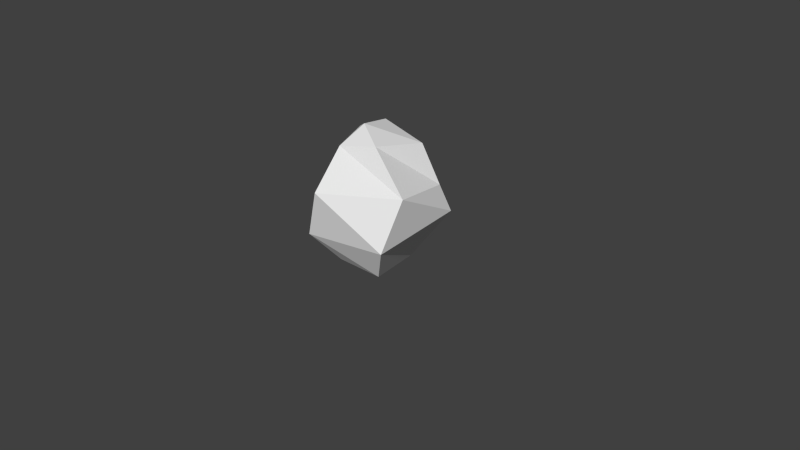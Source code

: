 # Source: Rock005.blend  (saved by Blender 2.63.0; exported with 4.5.12 LTS)
import bpy
from mathutils import Matrix  # noqa: F401  (used for matrix-valued properties, if any)

bpy.ops.wm.read_factory_settings(use_empty=True)
scene = bpy.context.scene
scene.name = 'Scene'

# ---- collections
col_collection_1 = bpy.data.collections.new('Collection 1'); scene.collection.children.link(col_collection_1)

# ---- world
world_world = bpy.data.worlds.new('World'); scene.world = world_world
world_world.color = (0.05088, 0.05088, 0.05088)
world_world.use_sun_shadow = False
world_world.sun_shadow_jitter_overblur = 0.0
world_world.cycles.sampling_method = 'NONE'
world_world.cycles.sample_map_resolution = 256

# ---- cameras
cam_camera = bpy.data.cameras.new('Camera')
cam_camera.clip_end = 100.0
cam_camera.lens = 35.0
cam_camera.sensor_width = 32.0
cam_camera.sensor_height = 18.0
cam_camera.ortho_scale = 7.314
cam_camera.dof.focus_distance = 0.0
cam_camera.dof.aperture_fstop = 128.0

# ---- meshes
me_sphere = bpy.data.meshes.new('Sphere')
me_sphere.from_pydata([(-0.1065, -6.433e-10, 1.748), (-0.3659, 0.1566, 1.613), (-0.5851, 0.2654, 0.6138), (-0.2595, 0.4851, 1.649), (-0.3635, 0.6565, 1.18), (-0.2228, 0.6565, 0.5175), (-0.2338, 0.4851, -0.004679), (0.4233, 0.4586, 1.516), (0.6433, 0.5416, 1.01), (0.7172, 0.6721, 0.636), (0.3494, 0.3237, -0.004679), (0.3059, -0.1932, 1.613), (0.8173, -0.2458, 1.113), (0.7694, -0.559, 0.4953), (0.4755, -0.3455, -0.004679), (-0.1663, -0.3479, 1.541), (-0.1414, -0.7783, 1.062), (-0.4236, -0.6885, 0.3843), (-0.199, -0.3807, -0.004679), (-0.5851, 0.05638, 0.9579), (-0.3659, 0.1566, -0.004679)], [], [(6, 5, 9, 10), (5, 4, 8, 9), (4, 3, 7, 8), (10, 9, 13, 14), (9, 8, 12, 13), (8, 7, 11, 12), (14, 13, 17, 18), (13, 12, 16, 17), (12, 11, 15, 16), (20, 2, 5, 6), (2, 19, 4, 5), (19, 1, 3, 4), (1, 0, 3), (3, 0, 7), (7, 0, 11), (11, 0, 15), (18, 17, 2, 20), (17, 16, 19, 2), (16, 15, 1, 19), (15, 0, 1)])
_uv = me_sphere.uv_layers.new(name='UVMap')
_uv.uv.foreach_set('vector', [0.7157, 0.3829, 0.7242, 0.5165, 0.4997, 0.5695, 0.5684, 0.3829, 0.7242, 0.5165, 0.779, 0.672, 0.529, 0.6631, 0.4997, 0.5695, 0.779, 0.672, 0.7644, 0.7953, 0.5955, 0.7815, 0.529, 0.6631, 0.9335, 0.3808, 0.9969, 0.5563, 0.7176, 0.5084, 0.778, 0.3808, 0.9969, 0.5563, 0.9659, 0.6429, 0.7804, 0.6541, 0.7176, 0.5084, 0.9659, 0.6429, 0.9511, 0.7695, 0.8054, 0.816, 0.7804, 0.6541, 0.2329, 0.6554, 0.1288, 0.5455, 0.4165, 0.4796, 0.3922, 0.6107, 0.1288, 0.5455, 0.03923, 0.4009, 0.3011, 0.3401, 0.4165, 0.4796, 0.03923, 0.4009, 0.101, 0.2365, 0.2198, 0.2047, 0.3011, 0.3401, 0.5154, 0.4223, 0.4854, 0.5912, 0.3595, 0.5309, 0.4257, 0.4056, 0.4854, 0.5912, 0.5113, 0.6917, 0.3371, 0.704, 0.3595, 0.5309, 0.5113, 0.6917, 0.4255, 0.8499, 0.3371, 0.8356, 0.3371, 0.704, 0.4255, 0.8499, 0.4259, 0.9354, 0.3371, 0.8356, 0.7644, 0.7953, 0.7182, 0.9127, 0.5955, 0.7815, 0.9511, 0.7695, 0.8586, 0.9106, 0.8054, 0.816, 0.101, 0.2365, 0.1513, 0.1316, 0.2198, 0.2047, 0.2617, 0.4742, 0.3118, 0.6144, 0.04036, 0.6294, 0.1085, 0.4608, 0.3118, 0.6144, 0.3254, 0.8161, 0.07919, 0.7324, 0.04036, 0.6294, 0.3254, 0.8161, 0.1897, 0.9288, 0.04036, 0.9194, 0.07919, 0.7324, 0.1897, 0.9288, 0.09648, 0.9906, 0.04036, 0.9194])
me_sphere.use_remesh_preserve_volume = False
me_sphere.use_remesh_preserve_attributes = False
me_sphere.use_mirror_vertex_groups = False
me_sphere.update()

# ---- objects
ob_sphere = bpy.data.objects.new('Sphere', me_sphere)
ob_camera = bpy.data.objects.new('Camera', cam_camera)

# ---- transforms, parenting, visibility, modifiers, constraints
ob_sphere.location = (0.0, 0.0, 0.0)
ob_sphere.lineart.crease_threshold = 0.0
ob_camera.location = (7.481, -6.508, 5.344)
ob_camera.rotation_euler = (1.109, 0.01082, 0.8149)
ob_camera.lock_rotations_4d = False
ob_camera.empty_display_type = 'ARROWS'
ob_camera.color = (0.0, 0.0, 0.0, 0.0)
ob_camera.display_type = 'WIRE'
ob_camera.lineart.crease_threshold = 0.0

# ---- collection membership
col_collection_1.objects.link(ob_sphere)
col_collection_1.objects.link(ob_camera)

# ---- scene / render settings (as saved in the file)
scene.camera = ob_camera
scene.frame_start = 1; scene.frame_end = 250; scene.frame_set(1)
scene.render.engine = 'BLENDER_EEVEE_NEXT'
scene.render.resolution_percentage = 50
scene.render.dither_intensity = 0.0
scene.cycles.use_denoising = False
scene.cycles.samples = 10
scene.cycles.sampling_pattern = 'TABULATED_SOBOL'
scene.cycles.light_sampling_threshold = 0.0
scene.cycles.use_adaptive_sampling = False
scene.cycles.use_light_tree = False
scene.cycles.blur_glossy = 0.0
scene.cycles.volume_bounces = 1
scene.cycles.pixel_filter_type = 'GAUSSIAN'
scene.cycles.sample_clamp_indirect = 0.0
scene.view_settings.view_transform = 'Standard'
bpy.context.view_layer.update()

# ---- added for rendering (the .blend has no usable light): sun
light_auto_sun = bpy.data.lights.new('AutoSun', 'SUN')
light_auto_sun.energy = 3.0
light_auto_sun.angle = 0.0523599
ob_auto_sun = bpy.data.objects.new('AutoSun', light_auto_sun)
scene.collection.objects.link(ob_auto_sun)
ob_auto_sun.rotation_euler = (0.872665, 0.174533, 0.523599)
bpy.context.view_layer.update()
